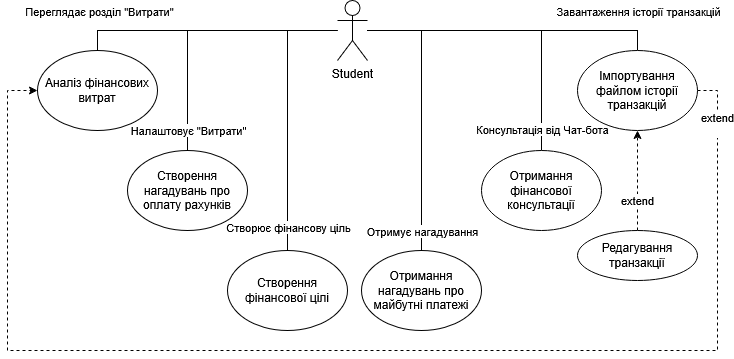

The diagram above was exported from draw.io. Its source (the exported page's mxGraphModel, read from the mxfile embedded in the PNG):
<mxGraphModel dx="2255" dy="759" grid="1" gridSize="10" guides="1" tooltips="1" connect="1" arrows="1" fold="1" page="1" pageScale="1" pageWidth="827" pageHeight="1169" math="0" shadow="0">
  <root>
    <mxCell id="0" />
    <mxCell id="1" parent="0" />
    <mxCell id="5w6XTC9xr_0IJf173ROh-3" style="edgeStyle=orthogonalEdgeStyle;rounded=0;orthogonalLoop=1;jettySize=auto;html=1;entryX=0.5;entryY=0;entryDx=0;entryDy=0;endArrow=none;startFill=0;" parent="1" source="5w6XTC9xr_0IJf173ROh-1" target="5w6XTC9xr_0IJf173ROh-2" edge="1">
      <mxGeometry relative="1" as="geometry" />
    </mxCell>
    <mxCell id="5w6XTC9xr_0IJf173ROh-15" value="Переглядає розділ &quot;Витрати&quot;" style="edgeLabel;html=1;align=center;verticalAlign=middle;resizable=0;points=[];" parent="5w6XTC9xr_0IJf173ROh-3" connectable="0" vertex="1">
      <mxGeometry x="0.5677" y="-2" relative="1" as="geometry">
        <mxPoint x="-35" y="-18" as="offset" />
      </mxGeometry>
    </mxCell>
    <mxCell id="5w6XTC9xr_0IJf173ROh-9" style="edgeStyle=orthogonalEdgeStyle;rounded=0;orthogonalLoop=1;jettySize=auto;html=1;entryX=0.5;entryY=0;entryDx=0;entryDy=0;endArrow=none;startFill=0;" parent="1" source="5w6XTC9xr_0IJf173ROh-1" target="5w6XTC9xr_0IJf173ROh-4" edge="1">
      <mxGeometry relative="1" as="geometry" />
    </mxCell>
    <mxCell id="5w6XTC9xr_0IJf173ROh-16" value="Налаштовує &quot;Витрати&quot;" style="edgeLabel;html=1;align=center;verticalAlign=middle;resizable=0;points=[];" parent="5w6XTC9xr_0IJf173ROh-9" connectable="0" vertex="1">
      <mxGeometry x="0.7294" relative="1" as="geometry">
        <mxPoint y="16" as="offset" />
      </mxGeometry>
    </mxCell>
    <mxCell id="5w6XTC9xr_0IJf173ROh-10" style="edgeStyle=orthogonalEdgeStyle;rounded=0;orthogonalLoop=1;jettySize=auto;html=1;entryX=0.5;entryY=0;entryDx=0;entryDy=0;endArrow=none;startFill=0;" parent="1" source="5w6XTC9xr_0IJf173ROh-1" target="5w6XTC9xr_0IJf173ROh-5" edge="1">
      <mxGeometry relative="1" as="geometry">
        <Array as="points">
          <mxPoint x="220" y="260" />
        </Array>
      </mxGeometry>
    </mxCell>
    <mxCell id="5w6XTC9xr_0IJf173ROh-17" value="Створює фінансову ціль" style="edgeLabel;html=1;align=center;verticalAlign=middle;resizable=0;points=[];" parent="5w6XTC9xr_0IJf173ROh-10" connectable="0" vertex="1">
      <mxGeometry x="0.6375" y="-1" relative="1" as="geometry">
        <mxPoint x="1" y="25" as="offset" />
      </mxGeometry>
    </mxCell>
    <mxCell id="5w6XTC9xr_0IJf173ROh-11" style="edgeStyle=orthogonalEdgeStyle;rounded=0;orthogonalLoop=1;jettySize=auto;html=1;endArrow=none;startFill=0;" parent="1" source="5w6XTC9xr_0IJf173ROh-1" target="5w6XTC9xr_0IJf173ROh-6" edge="1">
      <mxGeometry relative="1" as="geometry">
        <Array as="points">
          <mxPoint x="354" y="260" />
        </Array>
      </mxGeometry>
    </mxCell>
    <mxCell id="5w6XTC9xr_0IJf173ROh-18" value="Отримує нагадування " style="edgeLabel;html=1;align=center;verticalAlign=middle;resizable=0;points=[];" parent="5w6XTC9xr_0IJf173ROh-11" connectable="0" vertex="1">
      <mxGeometry x="0.8289" relative="1" as="geometry">
        <mxPoint y="3" as="offset" />
      </mxGeometry>
    </mxCell>
    <mxCell id="5w6XTC9xr_0IJf173ROh-12" style="edgeStyle=orthogonalEdgeStyle;rounded=0;orthogonalLoop=1;jettySize=auto;html=1;entryX=0.5;entryY=0;entryDx=0;entryDy=0;endArrow=none;startFill=0;" parent="1" source="5w6XTC9xr_0IJf173ROh-1" target="5w6XTC9xr_0IJf173ROh-8" edge="1">
      <mxGeometry relative="1" as="geometry" />
    </mxCell>
    <mxCell id="5w6XTC9xr_0IJf173ROh-19" value="Консультація від Чат-бота" style="edgeLabel;html=1;align=center;verticalAlign=middle;resizable=0;points=[];" parent="5w6XTC9xr_0IJf173ROh-12" connectable="0" vertex="1">
      <mxGeometry x="0.8451" relative="1" as="geometry">
        <mxPoint y="1" as="offset" />
      </mxGeometry>
    </mxCell>
    <mxCell id="5w6XTC9xr_0IJf173ROh-13" style="edgeStyle=orthogonalEdgeStyle;rounded=0;orthogonalLoop=1;jettySize=auto;html=1;entryX=0.5;entryY=0;entryDx=0;entryDy=0;endArrow=none;startFill=0;" parent="1" source="5w6XTC9xr_0IJf173ROh-1" target="5w6XTC9xr_0IJf173ROh-7" edge="1">
      <mxGeometry relative="1" as="geometry" />
    </mxCell>
    <mxCell id="5w6XTC9xr_0IJf173ROh-20" value="Завантаження історії транзакцій" style="edgeLabel;html=1;align=center;verticalAlign=middle;resizable=0;points=[];" parent="5w6XTC9xr_0IJf173ROh-13" connectable="0" vertex="1">
      <mxGeometry x="0.8357" relative="1" as="geometry">
        <mxPoint x="4" y="-20" as="offset" />
      </mxGeometry>
    </mxCell>
    <mxCell id="5w6XTC9xr_0IJf173ROh-1" value="&lt;div&gt;Student&lt;/div&gt;&lt;div&gt;&lt;br&gt;&lt;/div&gt;" style="shape=umlActor;verticalLabelPosition=bottom;verticalAlign=top;html=1;outlineConnect=0;" parent="1" vertex="1">
      <mxGeometry x="270" y="230" width="30" height="60" as="geometry" />
    </mxCell>
    <mxCell id="5w6XTC9xr_0IJf173ROh-2" value="Аналіз фінансових витрат" style="ellipse;whiteSpace=wrap;html=1;" parent="1" vertex="1">
      <mxGeometry x="-30" y="280" width="120" height="80" as="geometry" />
    </mxCell>
    <mxCell id="5w6XTC9xr_0IJf173ROh-4" value="Створення нагадувань про оплату рахунків" style="ellipse;whiteSpace=wrap;html=1;" parent="1" vertex="1">
      <mxGeometry x="60" y="380" width="120" height="80" as="geometry" />
    </mxCell>
    <mxCell id="5w6XTC9xr_0IJf173ROh-5" value="Створення фінансової цілі" style="ellipse;whiteSpace=wrap;html=1;" parent="1" vertex="1">
      <mxGeometry x="160" y="480" width="120" height="80" as="geometry" />
    </mxCell>
    <mxCell id="5w6XTC9xr_0IJf173ROh-6" value="Отримання нагадувань про майбутні платежі" style="ellipse;whiteSpace=wrap;html=1;" parent="1" vertex="1">
      <mxGeometry x="294" y="480" width="120" height="80" as="geometry" />
    </mxCell>
    <mxCell id="5w6XTC9xr_0IJf173ROh-25" style="edgeStyle=orthogonalEdgeStyle;rounded=0;orthogonalLoop=1;jettySize=auto;html=1;entryX=0;entryY=0.5;entryDx=0;entryDy=0;dashed=1;" parent="1" source="5w6XTC9xr_0IJf173ROh-7" target="5w6XTC9xr_0IJf173ROh-2" edge="1">
      <mxGeometry relative="1" as="geometry">
        <Array as="points">
          <mxPoint x="650" y="320" />
          <mxPoint x="650" y="580" />
          <mxPoint x="-60" y="580" />
          <mxPoint x="-60" y="320" />
        </Array>
      </mxGeometry>
    </mxCell>
    <mxCell id="5w6XTC9xr_0IJf173ROh-28" value="&lt;div&gt;extend&lt;/div&gt;&lt;div&gt;&lt;br&gt;&lt;/div&gt;" style="edgeLabel;html=1;align=center;verticalAlign=middle;resizable=0;points=[];" parent="5w6XTC9xr_0IJf173ROh-25" connectable="0" vertex="1">
      <mxGeometry x="-0.9174" y="-1" relative="1" as="geometry">
        <mxPoint as="offset" />
      </mxGeometry>
    </mxCell>
    <mxCell id="5w6XTC9xr_0IJf173ROh-7" value="Імпортування файлом історії транзакцій" style="ellipse;whiteSpace=wrap;html=1;" parent="1" vertex="1">
      <mxGeometry x="510" y="280" width="120" height="80" as="geometry" />
    </mxCell>
    <mxCell id="5w6XTC9xr_0IJf173ROh-8" value="Отримання фінансової консультації" style="ellipse;whiteSpace=wrap;html=1;" parent="1" vertex="1">
      <mxGeometry x="414" y="380" width="120" height="80" as="geometry" />
    </mxCell>
    <mxCell id="5w6XTC9xr_0IJf173ROh-23" style="edgeStyle=orthogonalEdgeStyle;rounded=0;orthogonalLoop=1;jettySize=auto;html=1;entryX=0.5;entryY=1;entryDx=0;entryDy=0;dashed=1;" parent="1" source="5w6XTC9xr_0IJf173ROh-21" target="5w6XTC9xr_0IJf173ROh-7" edge="1">
      <mxGeometry relative="1" as="geometry" />
    </mxCell>
    <mxCell id="5w6XTC9xr_0IJf173ROh-24" value="extend" style="edgeLabel;html=1;align=center;verticalAlign=middle;resizable=0;points=[];" parent="5w6XTC9xr_0IJf173ROh-23" connectable="0" vertex="1">
      <mxGeometry x="-0.3866" y="1" relative="1" as="geometry">
        <mxPoint as="offset" />
      </mxGeometry>
    </mxCell>
    <mxCell id="5w6XTC9xr_0IJf173ROh-21" value="&lt;div&gt;Редагування транзакції&lt;/div&gt;" style="ellipse;whiteSpace=wrap;html=1;" parent="1" vertex="1">
      <mxGeometry x="510" y="460" width="120" height="50" as="geometry" />
    </mxCell>
  </root>
</mxGraphModel>